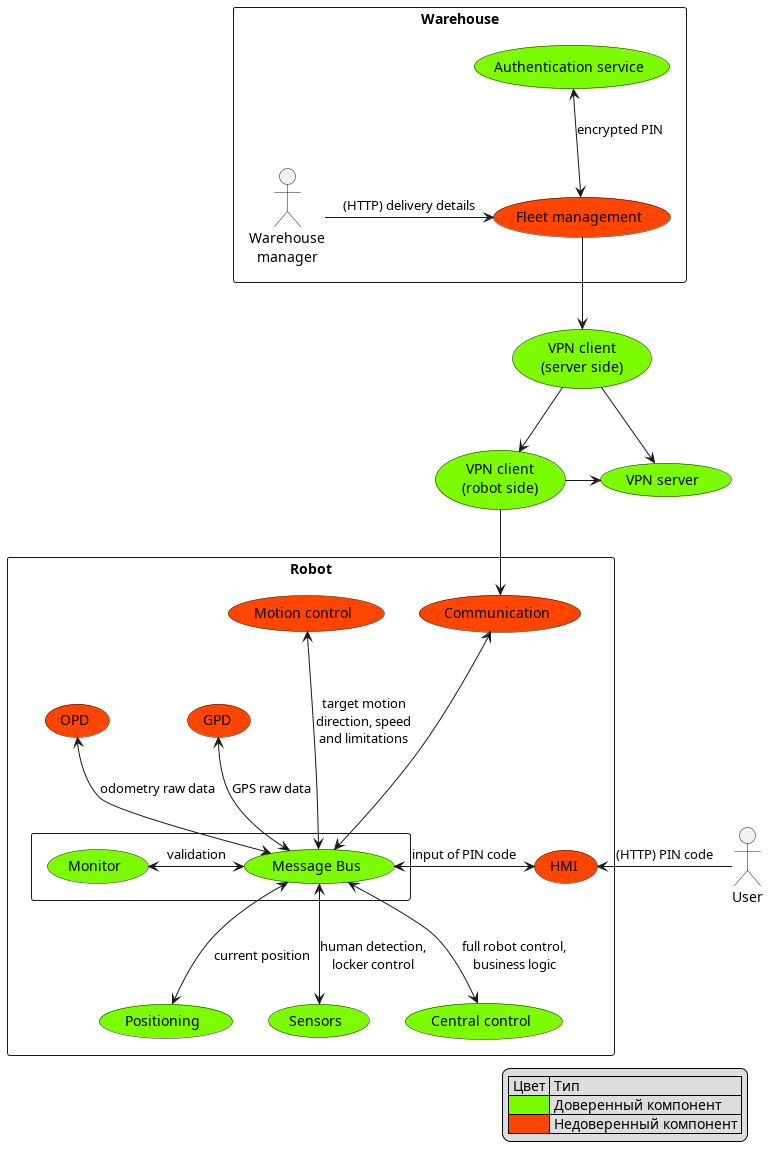

The diagram above was rendered by PlantUML. Its source (embedded in the PNG):
@startuml

actor User as U

usecase "VPN client\n(server side)" as VPNC0 #lawngreen
usecase "VPN client\n(robot side)" as VPNC1 #lawngreen
usecase "VPN server" as VPNS #lawngreen

rectangle Warehouse {
    actor "Warehouse\n  manager" as W
    usecase "Fleet management" as FMS #orangered
    usecase "Authentication service" as AS #lawngreen

    W -> FMS : (HTTP) delivery details
    FMS <-up-> AS: encrypted PIN
    FMS --> VPNC0
}

VPNC0 --> VPNC1
VPNC0 -> VPNS
VPNC1 -> VPNS

rectangle Robot {
    usecase "Communication" as CS #orangered
    usecase "Motion control" as MCU #orangered
    usecase "GPD" as GPD #orangered
    usecase "OPD" as OPD #orangered
    usecase "Positioning" as PU #lawngreen
    usecase "Sensors" as SU #lawngreen
    usecase "HMI" as HMI #orangered
    usecase "Central control" as CCU #lawngreen

    rectangle {
        usecase "Message Bus" as MB #lawngreen
        usecase "Monitor" as M #lawngreen

        M <-> MB: validation
    }

    VPNC1 --> CS

    CS <---> MB

    MB <-down-> CCU: full robot control,\nbusiness logic
    MCU <---> MB: target motion\ndirection, speed\nand limitations
    PU <-up-> MB: current position
    SU <-up-> MB: human detection,\nlocker control
    HMI <-> MB : input of PIN code

    OPD <--> MB: odometry raw data
    GPD <-down-> MB: GPS raw data

    U -> HMI: (HTTP) PIN code
}


legend right
    | Цвет | Тип |
    |<#lawngreen> | Доверенный компонент |
    |<#orangered>| Недоверенный компонент |
end legend

@enduml